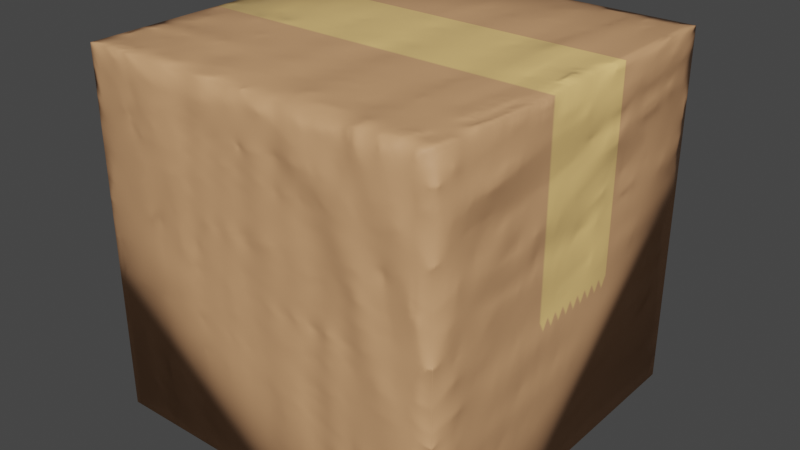 # Source: box.blend  (saved by Blender 3.1.7; exported with 4.5.12 LTS)
import bpy
from mathutils import Matrix  # noqa: F401  (used for matrix-valued properties, if any)

bpy.ops.wm.read_factory_settings(use_empty=True)
scene = bpy.context.scene
scene.name = 'Scene'

# ---- collections
col_collection = bpy.data.collections.new('Collection'); scene.collection.children.link(col_collection)

# ---- images (referenced by path relative to the original .blend; pixels are not part of the script)
import os
ASSET_DIR = os.environ.get("B2B_ASSET_DIR", "")  # directory of the original .blend (textures are referenced by path, not embedded)
HERE = os.path.dirname(os.path.abspath(__file__))  # packed textures are extracted next to this script under _unpacked/

def load_image(name, relpath, width, height, colorspace="sRGB"):
    """Load a texture the original file referenced (path relative to the .blend, or extracted next to this script)."""
    p = next((c for c in (os.path.join(HERE, relpath), os.path.join(ASSET_DIR, relpath)) if relpath and os.path.exists(c)), "")
    if p:
        img = bpy.data.images.load(p, check_existing=True)
        img.name = name
    else:  # same state as the original file: an image datablock whose file is absent (Cycles renders it pink)
        img = bpy.data.images.new(name, width, height)
        img.source = "FILE"
        img.filepath = "//" + (relpath or name)
    img.colorspace_settings.name = colorspace
    return img
img_boxcolorunsculpted = load_image('BoxColorUnsculpted', '_unpacked/BoxColorUnsculpted.749486f4.png', 1024, 1024, 'sRGB')
img_boxnormalsculpt = load_image('BoxNormalSculpt', '_unpacked/BoxNormalSculpt.71f51463.png', 1024, 1024, 'Linear Rec.709')
img_boxroughnessunsculpted = load_image('BoxRoughnessUnsculpted', '_unpacked/BoxRoughnessUnsculpted.c0249ddd.png', 512, 512, 'Linear Rec.709')

# ---- materials (node trees are filled in below, after node groups)
mat_box_final = bpy.data.materials.new('Box.Final')

# ---- material node trees
mat_box_final.use_nodes = True; mat_box_final.node_tree.nodes.clear()
_N = mat_box_final.node_tree.nodes; _L = mat_box_final.node_tree.links
n0 = _N.new('ShaderNodeOutputMaterial'); n0.name = 'Material Output'; n0.location = (300, 300)
n1 = _N.new('ShaderNodeTexImage'); n1.name = 'Image Texture'; n1.location = (-494, 230)
n1.image = img_boxcolorunsculpted
n2 = _N.new('ShaderNodeTexImage'); n2.name = 'Image Texture.001'; n2.location = (-516, -362)
n2.image = img_boxnormalsculpt
n3 = _N.new('ShaderNodeNormalMap'); n3.name = 'Normal Map'; n3.location = (-206, -264)
n4 = _N.new('ShaderNodeBsdfPrincipled'); n4.name = 'Principled BSDF'; n4.location = (10, 300)
n4.distribution = 'GGX'
n4.subsurface_method = 'RANDOM_WALK_SKIN'
n4.inputs[3].default_value = 1.45
n4.inputs[27].default_value = (0.0, 0.0, 0.0, 1.0)
n4.inputs[28].default_value = 1.0
n5 = _N.new('ShaderNodeTexImage'); n5.name = 'Image Texture.002'; n5.location = (-512, -65)
n5.image = img_boxroughnessunsculpted
_L.new(n4.outputs[0], n0.inputs[0])
_L.new(n1.outputs[0], n4.inputs[0])
_L.new(n2.outputs[0], n3.inputs[1])
_L.new(n3.outputs[0], n4.inputs[5])
_L.new(n5.outputs[0], n4.inputs[2])
n0.is_active_output = True

# ---- world
world_world = bpy.data.worlds.new('World'); scene.world = world_world
world_world.use_nodes = True; world_world.node_tree.nodes.clear()
_N = world_world.node_tree.nodes; _L = world_world.node_tree.links
n0 = _N.new('ShaderNodeOutputWorld'); n0.name = 'World Output'; n0.location = (300, 300)
n1 = _N.new('ShaderNodeBackground'); n1.name = 'Background'; n1.location = (10, 300)
n1.inputs[0].default_value = (0.05088, 0.05088, 0.05088, 1.0)
_L.new(n1.outputs[0], n0.inputs[0])
n0.is_active_output = True
world_world.color = (0.05088, 0.05088, 0.05088)
world_world.use_sun_shadow = False
world_world.sun_shadow_jitter_overblur = 0.0

# ---- meshes
me_cube_006 = bpy.data.meshes.new('Cube.006')
me_cube_006.from_pydata([(-1.0, -1.0, -1.0), (-1.0, -1.0, 1.0), (-1.0, 1.0, -1.0), (-1.0, 1.0, 1.0), (1.0, -1.0, -1.0), (1.0, -1.0, 1.0), (1.0, 1.0, -1.0), (1.0, 1.0, 1.0)], [], [(0, 1, 3, 2), (2, 3, 7, 6), (6, 7, 5, 4), (4, 5, 1, 0), (2, 6, 4, 0), (7, 3, 1, 5)])
me_cube_006.polygons.foreach_set('use_smooth', [True] * 6)
_uv = me_cube_006.uv_layers.new(name='UVMap')
_uv.uv.foreach_set('vector', [0.375, 0.0, 0.625, 0.0, 0.625, 0.25, 0.375, 0.25, 0.375, 0.25, 0.625, 0.25, 0.625, 0.5, 0.375, 0.5, 0.375, 0.5, 0.625, 0.5, 0.625, 0.75, 0.375, 0.75, 0.375, 0.75, 0.625, 0.75, 0.625, 1.0, 0.375, 1.0, 0.125, 0.5, 0.375, 0.5, 0.375, 0.75, 0.125, 0.75, 0.625, 0.5, 0.875, 0.5, 0.875, 0.75, 0.625, 0.75])
me_cube_006.materials.append(mat_box_final)
me_cube_006.use_remesh_fix_poles = True
me_cube_006.use_remesh_preserve_attributes = False
me_cube_006.update()

# ---- objects
ob_box_final = bpy.data.objects.new('Box.Final', me_cube_006)

# ---- transforms, parenting, visibility, modifiers, constraints
ob_box_final.location = (0.0, 0.0, 0.0)
ob_box_final.rotation_euler = (-0.0, -1.571, 0.0)
_m = ob_box_final.modifiers.new('Bevel', 'BEVEL')
_m.show_render = False
_m.width = 0.02
_m.width_pct = 0.02
_m.segments = 3
_m = ob_box_final.modifiers.new('Subdivision', 'SUBSURF')
_m.show_render = False
_m.levels = 3
_m.render_levels = 3

# ---- collection membership
col_collection.objects.link(ob_box_final)

# ---- scene / render settings (as saved in the file)
scene.frame_start = 1; scene.frame_end = 250; scene.frame_set(1)
scene.render.engine = 'CYCLES'
scene.cycles.sampling_pattern = 'TABULATED_SOBOL'
scene.cycles.use_light_tree = False
scene.cycles.bake_type = 'ROUGHNESS'
scene.view_settings.view_transform = 'Filmic'
bpy.context.view_layer.update()

# ---- added for rendering (the .blend has no active camera and no usable light): camera, sun
cam_auto = bpy.data.cameras.new('AutoCamera')
cam_auto.lens = 50.0
cam_auto.sensor_width = 36.0
cam_auto.clip_end = 1000.0
ob_auto_camera = bpy.data.objects.new('AutoCamera', cam_auto)
scene.collection.objects.link(ob_auto_camera)
ob_auto_camera.location = (3.20507, -3.84609, 2.56406)
ob_auto_camera.rotation_euler = (1.09748, -7.21219e-08, 0.694738)
scene.camera = ob_auto_camera
light_auto_sun = bpy.data.lights.new('AutoSun', 'SUN')
light_auto_sun.energy = 3.0
light_auto_sun.angle = 0.0523599
ob_auto_sun = bpy.data.objects.new('AutoSun', light_auto_sun)
scene.collection.objects.link(ob_auto_sun)
ob_auto_sun.rotation_euler = (0.872665, 0.174533, 0.523599)
bpy.context.view_layer.update()
